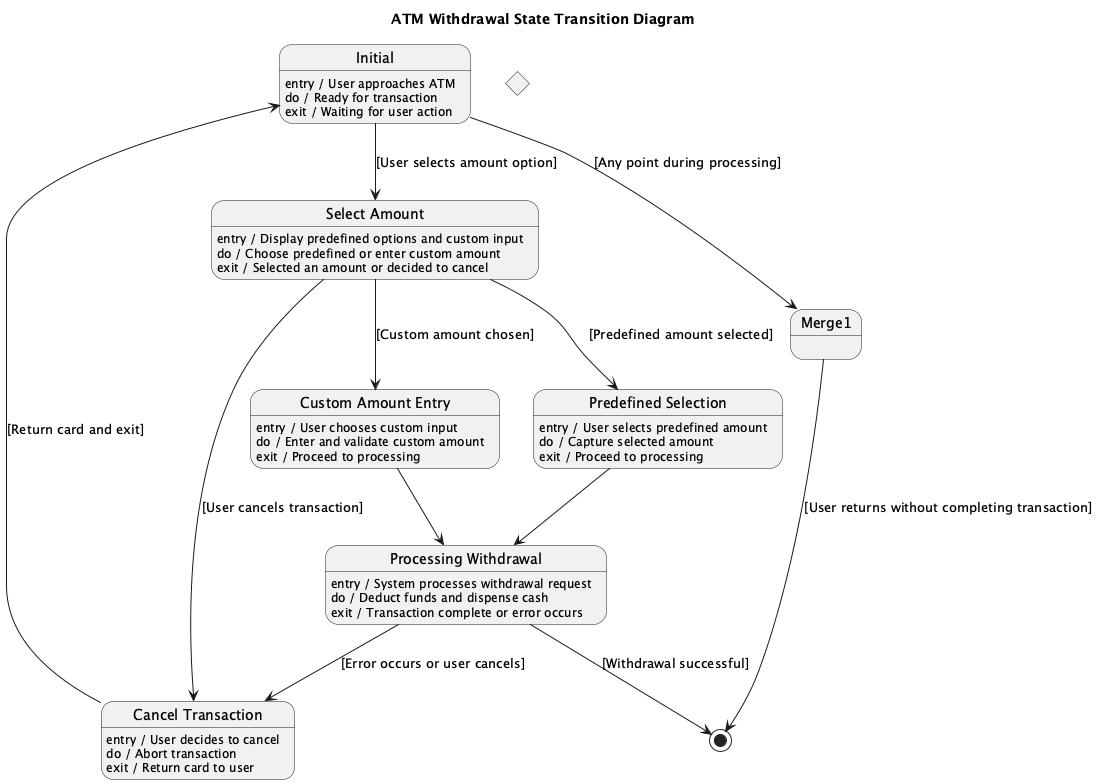

The diagram above was rendered by PlantUML. Its source (embedded in the PNG):
@startuml
title ATM Withdrawal State Transition Diagram

state "Initial" as InitialState
InitialState : entry / User approaches ATM
InitialState : do / Ready for transaction
InitialState : exit / Waiting for user action

state "Select Amount" as SelectAmount
SelectAmount : entry / Display predefined options and custom input
SelectAmount : do / Choose predefined or enter custom amount
SelectAmount : exit / Selected an amount or decided to cancel

state "Predefined Selection" as PredefinedSelection
PredefinedSelection : entry / User selects predefined amount
PredefinedSelection : do / Capture selected amount
PredefinedSelection : exit / Proceed to processing

state "Custom Amount Entry" as CustomEntry
CustomEntry : entry / User chooses custom input
CustomEntry : do / Enter and validate custom amount
CustomEntry : exit / Proceed to processing

state "Processing Withdrawal" as Processing
Processing : entry / System processes withdrawal request
Processing : do / Deduct funds and dispense cash
Processing : exit / Transaction complete or error occurs

state "Cancel Transaction" as CancelTransaction
CancelTransaction : entry / User decides to cancel
CancelTransaction : do / Abort transaction
CancelTransaction : exit / Return card to user

state J0 <<choice>>
state Merge1 <<merge>>

InitialState --> SelectAmount : [User selects amount option]

SelectAmount --> PredefinedSelection : [Predefined amount selected]
SelectAmount --> CustomEntry : [Custom amount chosen]
SelectAmount --> CancelTransaction : [User cancels transaction]

PredefinedSelection --> Processing
CustomEntry --> Processing

Processing --> [*] : [Withdrawal successful]
Processing --> CancelTransaction : [Error occurs or user cancels]

CancelTransaction --> InitialState : [Return card and exit]

InitialState --> Merge1 : [Any point during processing]
Merge1 --> [*] : [User returns without completing transaction]
@enduml